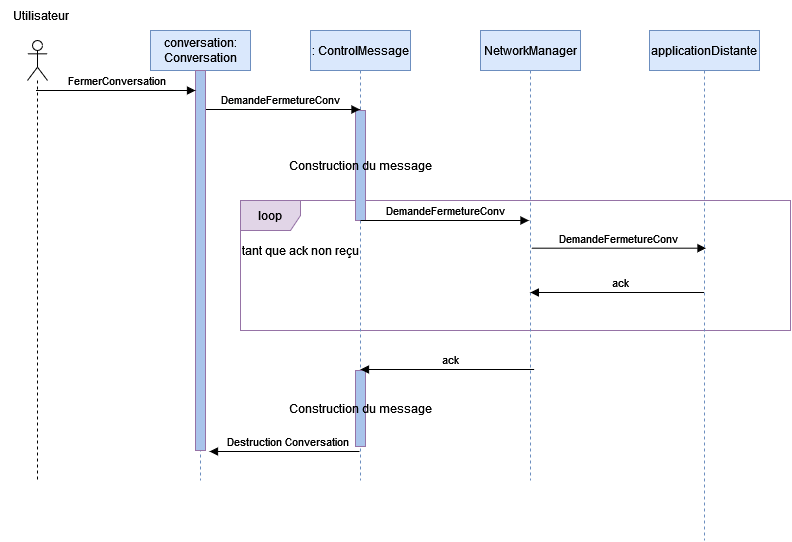

The diagram above was exported from draw.io. Its source (the exported page's mxGraphModel, read from the mxfile embedded in the PNG):
<mxGraphModel dx="920" dy="1630" grid="1" gridSize="10" guides="1" tooltips="1" connect="1" arrows="1" fold="1" page="1" pageScale="1" pageWidth="827" pageHeight="1169" math="0" shadow="0">
  <root>
    <mxCell id="0" />
    <mxCell id="1" parent="0" />
    <mxCell id="cHGZgE5Mo0JHlfNWTbsY-26" value="&lt;div&gt;loop&lt;/div&gt;" style="shape=umlFrame;whiteSpace=wrap;html=1;fillColor=#e1d5e7;strokeColor=#9673a6;" vertex="1" parent="1">
      <mxGeometry x="240" y="100" width="550" height="130" as="geometry" />
    </mxCell>
    <mxCell id="cHGZgE5Mo0JHlfNWTbsY-2" value="" style="shape=umlLifeline;participant=umlActor;perimeter=lifelinePerimeter;whiteSpace=wrap;html=1;container=1;collapsible=0;recursiveResize=0;verticalAlign=top;spacingTop=36;outlineConnect=0;" vertex="1" parent="1">
      <mxGeometry x="27" y="-60" width="20" height="440" as="geometry" />
    </mxCell>
    <mxCell id="cHGZgE5Mo0JHlfNWTbsY-3" value="conversation: Conversation" style="shape=umlLifeline;perimeter=lifelinePerimeter;whiteSpace=wrap;html=1;container=1;collapsible=0;recursiveResize=0;outlineConnect=0;fillColor=#dae8fc;strokeColor=#6c8ebf;" vertex="1" parent="1">
      <mxGeometry x="150" y="-70" width="100" height="450" as="geometry" />
    </mxCell>
    <mxCell id="cHGZgE5Mo0JHlfNWTbsY-4" value=": ControlMessage" style="shape=umlLifeline;perimeter=lifelinePerimeter;whiteSpace=wrap;html=1;container=1;collapsible=0;recursiveResize=0;outlineConnect=0;fillColor=#dae8fc;strokeColor=#6c8ebf;" vertex="1" parent="1">
      <mxGeometry x="310" y="-70" width="100" height="450" as="geometry" />
    </mxCell>
    <mxCell id="cHGZgE5Mo0JHlfNWTbsY-7" value="&lt;div&gt;Construction du message&lt;br&gt;&lt;/div&gt;" style="html=1;points=[];perimeter=orthogonalPerimeter;fillColor=#A9C4EB;strokeColor=#9673a6;" vertex="1" parent="cHGZgE5Mo0JHlfNWTbsY-4">
      <mxGeometry x="45" y="80" width="10" height="110" as="geometry" />
    </mxCell>
    <mxCell id="cHGZgE5Mo0JHlfNWTbsY-9" value="DemandeFermetureConv" style="html=1;verticalAlign=bottom;endArrow=block;rounded=0;" edge="1" parent="cHGZgE5Mo0JHlfNWTbsY-4" target="cHGZgE5Mo0JHlfNWTbsY-4">
      <mxGeometry width="80" relative="1" as="geometry">
        <mxPoint x="-110" y="79" as="sourcePoint" />
        <mxPoint x="19.5" y="79" as="targetPoint" />
      </mxGeometry>
    </mxCell>
    <mxCell id="cHGZgE5Mo0JHlfNWTbsY-12" value="DemandeFermetureConv" style="html=1;verticalAlign=bottom;endArrow=block;rounded=0;exitX=0.6;exitY=1.017;exitDx=0;exitDy=0;exitPerimeter=0;" edge="1" parent="cHGZgE5Mo0JHlfNWTbsY-4">
      <mxGeometry width="80" relative="1" as="geometry">
        <mxPoint x="50" y="189.9999999999999" as="sourcePoint" />
        <mxPoint x="218.5" y="189.9999999999999" as="targetPoint" />
      </mxGeometry>
    </mxCell>
    <mxCell id="cHGZgE5Mo0JHlfNWTbsY-23" value="&lt;div&gt;Construction du message&lt;br&gt;&lt;/div&gt;" style="html=1;points=[];perimeter=orthogonalPerimeter;fillColor=#A9C4EB;strokeColor=#9673a6;" vertex="1" parent="cHGZgE5Mo0JHlfNWTbsY-4">
      <mxGeometry x="45" y="340" width="10" height="76" as="geometry" />
    </mxCell>
    <mxCell id="cHGZgE5Mo0JHlfNWTbsY-28" value="tant que ack non reçu " style="text;html=1;align=center;verticalAlign=middle;resizable=0;points=[];autosize=1;strokeColor=none;fillColor=none;" vertex="1" parent="cHGZgE5Mo0JHlfNWTbsY-4">
      <mxGeometry x="-80" y="205" width="140" height="30" as="geometry" />
    </mxCell>
    <mxCell id="cHGZgE5Mo0JHlfNWTbsY-5" value="NetworkManager" style="shape=umlLifeline;perimeter=lifelinePerimeter;whiteSpace=wrap;html=1;container=1;collapsible=0;recursiveResize=0;outlineConnect=0;fillColor=#dae8fc;strokeColor=#6c8ebf;" vertex="1" parent="1">
      <mxGeometry x="480" y="-70" width="100" height="450" as="geometry" />
    </mxCell>
    <mxCell id="cHGZgE5Mo0JHlfNWTbsY-13" value="DemandeFermetureConv" style="html=1;verticalAlign=bottom;endArrow=block;rounded=0;exitX=0.6;exitY=1.017;exitDx=0;exitDy=0;exitPerimeter=0;" edge="1" parent="cHGZgE5Mo0JHlfNWTbsY-5">
      <mxGeometry width="80" relative="1" as="geometry">
        <mxPoint x="51" y="217.68999999999988" as="sourcePoint" />
        <mxPoint x="225.5" y="217.69" as="targetPoint" />
      </mxGeometry>
    </mxCell>
    <mxCell id="cHGZgE5Mo0JHlfNWTbsY-6" value="applicationDistante" style="shape=umlLifeline;perimeter=lifelinePerimeter;whiteSpace=wrap;html=1;container=1;collapsible=0;recursiveResize=0;outlineConnect=0;fillColor=#dae8fc;strokeColor=#6c8ebf;" vertex="1" parent="1">
      <mxGeometry x="649" y="-70" width="110" height="510" as="geometry" />
    </mxCell>
    <mxCell id="cHGZgE5Mo0JHlfNWTbsY-8" value="" style="html=1;verticalAlign=bottom;endArrow=block;rounded=0;startArrow=none;" edge="1" parent="1" source="cHGZgE5Mo0JHlfNWTbsY-19" target="cHGZgE5Mo0JHlfNWTbsY-3">
      <mxGeometry x="NaN" y="140" width="80" relative="1" as="geometry">
        <mxPoint x="70" y="-1" as="sourcePoint" />
        <mxPoint x="150" y="-1" as="targetPoint" />
        <mxPoint x="-79" y="-115" as="offset" />
      </mxGeometry>
    </mxCell>
    <mxCell id="cHGZgE5Mo0JHlfNWTbsY-18" value="ack" style="html=1;verticalAlign=bottom;endArrow=block;rounded=0;" edge="1" parent="1">
      <mxGeometry x="-0.0382" width="80" relative="1" as="geometry">
        <mxPoint x="703.5" y="192" as="sourcePoint" />
        <mxPoint x="529.875" y="192" as="targetPoint" />
        <Array as="points">
          <mxPoint x="630" y="192" />
          <mxPoint x="620" y="192" />
          <mxPoint x="570" y="192" />
        </Array>
        <mxPoint as="offset" />
      </mxGeometry>
    </mxCell>
    <mxCell id="cHGZgE5Mo0JHlfNWTbsY-19" value="" style="html=1;points=[];perimeter=orthogonalPerimeter;fillColor=#A9C4EB;strokeColor=#9673a6;" vertex="1" parent="1">
      <mxGeometry x="195" y="-30" width="10" height="380" as="geometry" />
    </mxCell>
    <mxCell id="cHGZgE5Mo0JHlfNWTbsY-22" value="ack" style="html=1;verticalAlign=bottom;endArrow=block;rounded=0;" edge="1" parent="1">
      <mxGeometry x="-0.0382" width="80" relative="1" as="geometry">
        <mxPoint x="533.63" y="269" as="sourcePoint" />
        <mxPoint x="360.005" y="269" as="targetPoint" />
        <Array as="points">
          <mxPoint x="460.13" y="269" />
          <mxPoint x="450.13" y="269" />
          <mxPoint x="400.13" y="269" />
        </Array>
        <mxPoint as="offset" />
      </mxGeometry>
    </mxCell>
    <mxCell id="cHGZgE5Mo0JHlfNWTbsY-24" value="Destruction Conversation" style="html=1;verticalAlign=bottom;endArrow=block;rounded=0;" edge="1" parent="1">
      <mxGeometry x="-0.0382" width="80" relative="1" as="geometry">
        <mxPoint x="359" y="351" as="sourcePoint" />
        <mxPoint x="209" y="351" as="targetPoint" />
        <Array as="points">
          <mxPoint x="294.13" y="351" />
          <mxPoint x="284.13" y="351" />
          <mxPoint x="234.13" y="351" />
        </Array>
        <mxPoint as="offset" />
      </mxGeometry>
    </mxCell>
    <mxCell id="cHGZgE5Mo0JHlfNWTbsY-25" value="FermerConversation" style="html=1;verticalAlign=bottom;endArrow=block;rounded=0;" edge="1" parent="1">
      <mxGeometry width="80" relative="1" as="geometry">
        <mxPoint x="35.5" y="-10" as="sourcePoint" />
        <mxPoint x="195.00000000000045" y="-10" as="targetPoint" />
      </mxGeometry>
    </mxCell>
    <mxCell id="cHGZgE5Mo0JHlfNWTbsY-29" value="Utilisateur" style="text;html=1;align=center;verticalAlign=middle;resizable=0;points=[];autosize=1;strokeColor=none;fillColor=none;" vertex="1" parent="1">
      <mxGeometry y="-100" width="80" height="30" as="geometry" />
    </mxCell>
  </root>
</mxGraphModel>